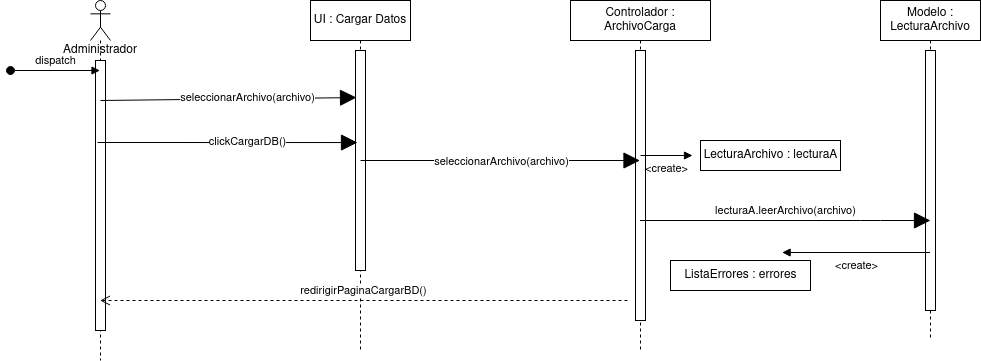

The diagram above was exported from draw.io. Its source (the exported page's mxGraphModel, read from the mxfile embedded in the PNG):
<mxGraphModel dx="1373" dy="792" grid="1" gridSize="10" guides="1" tooltips="1" connect="1" arrows="1" fold="1" page="1" pageScale="1" pageWidth="827" pageHeight="1169" math="0" shadow="0">
  <root>
    <mxCell id="0" />
    <mxCell id="1" parent="0" />
    <mxCell id="2gi--BcHHwa5ttO31N3g-1" value="Administrador" style="shape=umlLifeline;participant=umlActor;perimeter=lifelinePerimeter;whiteSpace=wrap;html=1;container=1;collapsible=0;recursiveResize=0;verticalAlign=top;spacingTop=36;outlineConnect=0;hachureGap=4;pointerEvents=0;" parent="1" vertex="1">
      <mxGeometry x="90" y="40" width="20" height="360" as="geometry" />
    </mxCell>
    <mxCell id="2gi--BcHHwa5ttO31N3g-21" value="" style="html=1;points=[];perimeter=orthogonalPerimeter;" parent="2gi--BcHHwa5ttO31N3g-1" vertex="1">
      <mxGeometry x="5" y="60" width="10" height="270" as="geometry" />
    </mxCell>
    <mxCell id="2gi--BcHHwa5ttO31N3g-4" value="dispatch" style="html=1;verticalAlign=bottom;startArrow=oval;endArrow=block;startSize=8;sourcePerimeterSpacing=8;targetPerimeterSpacing=8;" parent="1" target="2gi--BcHHwa5ttO31N3g-1" edge="1">
      <mxGeometry relative="1" as="geometry">
        <mxPoint x="10" y="110" as="sourcePoint" />
      </mxGeometry>
    </mxCell>
    <mxCell id="2gi--BcHHwa5ttO31N3g-12" value="UI : Cargar Datos" style="shape=umlLifeline;perimeter=lifelinePerimeter;whiteSpace=wrap;html=1;container=1;collapsible=0;recursiveResize=0;outlineConnect=0;hachureGap=4;pointerEvents=0;" parent="1" vertex="1">
      <mxGeometry x="310" y="40" width="100" height="350" as="geometry" />
    </mxCell>
    <mxCell id="2gi--BcHHwa5ttO31N3g-22" value="" style="html=1;points=[];perimeter=orthogonalPerimeter;" parent="2gi--BcHHwa5ttO31N3g-12" vertex="1">
      <mxGeometry x="45" y="50" width="10" height="220" as="geometry" />
    </mxCell>
    <mxCell id="2gi--BcHHwa5ttO31N3g-13" value="Controlador : ArchivoCarga" style="shape=umlLifeline;perimeter=lifelinePerimeter;whiteSpace=wrap;html=1;container=1;collapsible=0;recursiveResize=0;outlineConnect=0;hachureGap=4;pointerEvents=0;" parent="1" vertex="1">
      <mxGeometry x="570" y="40" width="140" height="350" as="geometry" />
    </mxCell>
    <mxCell id="2gi--BcHHwa5ttO31N3g-3" value="" style="html=1;points=[];perimeter=orthogonalPerimeter;hachureGap=4;pointerEvents=0;" parent="2gi--BcHHwa5ttO31N3g-13" vertex="1">
      <mxGeometry x="65" y="50" width="10" height="270" as="geometry" />
    </mxCell>
    <mxCell id="2gi--BcHHwa5ttO31N3g-14" value="Modelo : LecturaArchivo" style="shape=umlLifeline;perimeter=lifelinePerimeter;whiteSpace=wrap;html=1;container=1;collapsible=0;recursiveResize=0;outlineConnect=0;hachureGap=4;pointerEvents=0;" parent="1" vertex="1">
      <mxGeometry x="880" y="40" width="100" height="340" as="geometry" />
    </mxCell>
    <mxCell id="2gi--BcHHwa5ttO31N3g-24" value="" style="html=1;points=[];perimeter=orthogonalPerimeter;hachureGap=4;pointerEvents=0;" parent="2gi--BcHHwa5ttO31N3g-14" vertex="1">
      <mxGeometry x="45" y="50" width="10" height="260" as="geometry" />
    </mxCell>
    <mxCell id="2gi--BcHHwa5ttO31N3g-30" value="lecturaA.leerArchivo(archivo)" style="html=1;verticalAlign=bottom;labelBackgroundColor=none;endArrow=block;endFill=1;startSize=14;endSize=14;sourcePerimeterSpacing=8;targetPerimeterSpacing=8;" parent="2gi--BcHHwa5ttO31N3g-14" edge="1">
      <mxGeometry width="160" relative="1" as="geometry">
        <mxPoint x="-240.5" y="220" as="sourcePoint" />
        <mxPoint x="50" y="220" as="targetPoint" />
        <Array as="points">
          <mxPoint x="-10" y="220" />
        </Array>
      </mxGeometry>
    </mxCell>
    <mxCell id="2gi--BcHHwa5ttO31N3g-28" value="LecturaArchivo : lecturaA" style="html=1;hachureGap=4;pointerEvents=0;" parent="1" vertex="1">
      <mxGeometry x="700" y="180" width="140" height="30" as="geometry" />
    </mxCell>
    <mxCell id="2gi--BcHHwa5ttO31N3g-29" value="&amp;lt;create&amp;gt;" style="endArrow=block;html=1;rounded=0;align=center;verticalAlign=top;endFill=1;labelBackgroundColor=none;endSize=6;sourcePerimeterSpacing=8;targetPerimeterSpacing=8;" parent="1" target="2gi--BcHHwa5ttO31N3g-28" edge="1">
      <mxGeometry relative="1" as="geometry">
        <mxPoint x="640" y="195" as="sourcePoint" />
      </mxGeometry>
    </mxCell>
    <mxCell id="2gi--BcHHwa5ttO31N3g-40" value="redirigirPaginaCargarBD()" style="html=1;verticalAlign=bottom;endArrow=open;dashed=1;endSize=8;sourcePerimeterSpacing=8;targetPerimeterSpacing=8;" parent="1" target="2gi--BcHHwa5ttO31N3g-1" edge="1">
      <mxGeometry relative="1" as="geometry">
        <mxPoint x="359.5" y="340" as="targetPoint" />
        <mxPoint x="627" y="340" as="sourcePoint" />
        <Array as="points">
          <mxPoint x="620" y="340" />
        </Array>
      </mxGeometry>
    </mxCell>
    <mxCell id="Xmzn3fBMkEkn5NteceWw-1" value="" style="html=1;verticalAlign=bottom;labelBackgroundColor=none;endArrow=block;endFill=1;startSize=14;endSize=14;sourcePerimeterSpacing=8;targetPerimeterSpacing=8;entryX=0.1;entryY=0.214;entryDx=0;entryDy=0;entryPerimeter=0;" parent="1" target="2gi--BcHHwa5ttO31N3g-22" edge="1">
      <mxGeometry width="160" relative="1" as="geometry">
        <mxPoint x="100" y="140" as="sourcePoint" />
        <mxPoint x="260" y="140" as="targetPoint" />
      </mxGeometry>
    </mxCell>
    <mxCell id="Xmzn3fBMkEkn5NteceWw-2" value="seleccionarArchivo(archivo)" style="edgeLabel;html=1;align=center;verticalAlign=middle;resizable=0;points=[];" parent="Xmzn3fBMkEkn5NteceWw-1" vertex="1" connectable="0">
      <mxGeometry x="0.1462" y="2" relative="1" as="geometry">
        <mxPoint as="offset" />
      </mxGeometry>
    </mxCell>
    <mxCell id="Xmzn3fBMkEkn5NteceWw-4" value="" style="html=1;verticalAlign=bottom;labelBackgroundColor=none;endArrow=block;endFill=1;startSize=14;endSize=14;sourcePerimeterSpacing=8;targetPerimeterSpacing=8;entryX=0.5;entryY=0.385;entryDx=0;entryDy=0;entryPerimeter=0;" parent="1" edge="1">
      <mxGeometry width="160" relative="1" as="geometry">
        <mxPoint x="97" y="182" as="sourcePoint" />
        <mxPoint x="357" y="182.04999999999995" as="targetPoint" />
      </mxGeometry>
    </mxCell>
    <mxCell id="Xmzn3fBMkEkn5NteceWw-5" value="clickCargarDB()" style="edgeLabel;html=1;align=center;verticalAlign=middle;resizable=0;points=[];" parent="Xmzn3fBMkEkn5NteceWw-4" vertex="1" connectable="0">
      <mxGeometry x="0.1462" y="2" relative="1" as="geometry">
        <mxPoint as="offset" />
      </mxGeometry>
    </mxCell>
    <mxCell id="Xmzn3fBMkEkn5NteceWw-7" value="" style="html=1;verticalAlign=bottom;labelBackgroundColor=none;endArrow=block;endFill=1;startSize=14;endSize=14;sourcePerimeterSpacing=8;targetPerimeterSpacing=8;" parent="1" target="2gi--BcHHwa5ttO31N3g-13" edge="1">
      <mxGeometry width="160" relative="1" as="geometry">
        <mxPoint x="360" y="200" as="sourcePoint" />
        <mxPoint x="620" y="200.04999999999995" as="targetPoint" />
      </mxGeometry>
    </mxCell>
    <mxCell id="Xmzn3fBMkEkn5NteceWw-8" value="seleccionarArchivo(archivo)" style="edgeLabel;html=1;align=center;verticalAlign=middle;resizable=0;points=[];" parent="Xmzn3fBMkEkn5NteceWw-7" vertex="1" connectable="0">
      <mxGeometry x="0.1462" y="2" relative="1" as="geometry">
        <mxPoint x="-20" y="2" as="offset" />
      </mxGeometry>
    </mxCell>
    <mxCell id="Xmzn3fBMkEkn5NteceWw-10" value="ListaErrores : errores" style="html=1;hachureGap=4;pointerEvents=0;" parent="1" vertex="1">
      <mxGeometry x="670" y="300" width="140" height="30" as="geometry" />
    </mxCell>
    <mxCell id="Xmzn3fBMkEkn5NteceWw-11" value="&amp;lt;create&amp;gt;" style="endArrow=block;html=1;rounded=0;align=center;verticalAlign=top;endFill=1;labelBackgroundColor=none;endSize=6;sourcePerimeterSpacing=8;targetPerimeterSpacing=8;" parent="1" source="2gi--BcHHwa5ttO31N3g-14" target="Xmzn3fBMkEkn5NteceWw-10" edge="1">
      <mxGeometry relative="1" as="geometry">
        <mxPoint x="1020" y="395" as="sourcePoint" />
      </mxGeometry>
    </mxCell>
  </root>
</mxGraphModel>